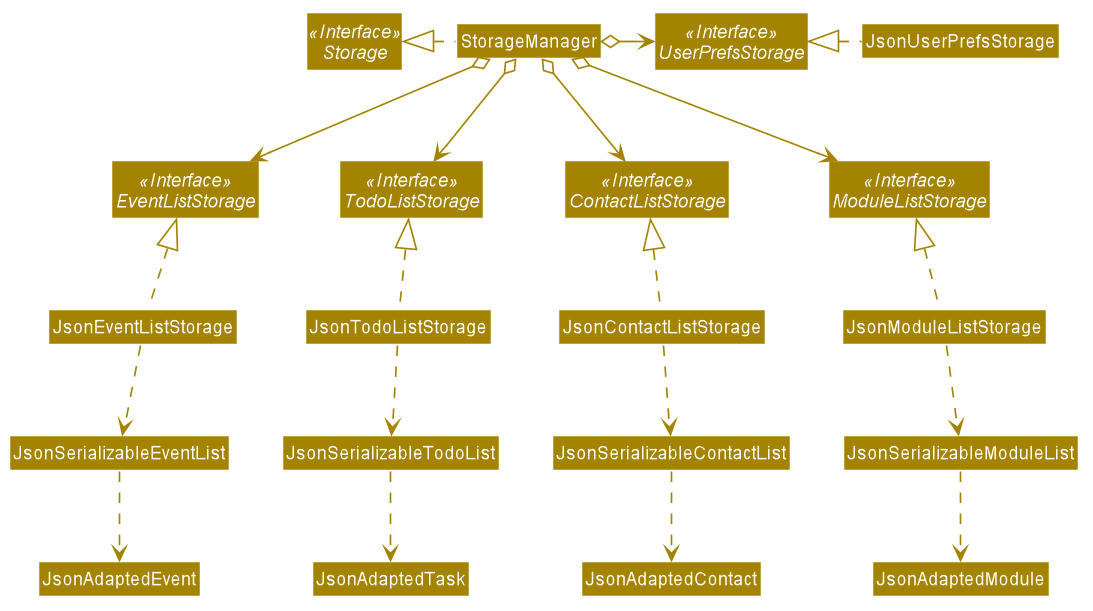

The diagram above was rendered by PlantUML. Its source (embedded in the PNG):
@startuml








skinparam BackgroundColor #FFFFFFF

skinparam Shadowing false

skinparam Class {
    FontColor #FFFFFF
    BorderThickness 1
    BorderColor #FFFFFF
    StereotypeFontColor #FFFFFF
    FontName Arial
}

skinparam Actor {
    BorderColor #000000
    Color #000000
    FontName Arial
}

skinparam Sequence {
    MessageAlign center
    BoxFontSize 15
    BoxPadding 0
    BoxFontColor #FFFFFF
    FontName Arial
}

skinparam Participant {
    FontColor #FFFFFFF
    Padding 20
}

skinparam MinClassWidth 50
skinparam ParticipantPadding 10
skinparam Shadowing false
skinparam DefaultTextAlignment center
skinparam packageStyle Rectangle

hide footbox
hide members
hide circle
skinparam arrowThickness 1.1
skinparam arrowColor #A38300
skinparam classBackgroundColor #A38300

Interface Storage <<Interface>>
Interface UserPrefsStorage <<Interface>>
Interface ModuleListStorage <<Interface>>
Interface ContactListStorage <<Interface>>
Interface TodoListStorage <<Interface>>
Interface EventListStorage <<Interface>>

Class StorageManager
Class JsonUserPrefsStorage
Class JsonModuleListStorage
Class JsonContactListStorage
Class JsonTodoListStorage
Class JsonEventListStorage

StorageManager .left.|> Storage
StorageManager o-right-> UserPrefsStorage
StorageManager o--> ModuleListStorage
StorageManager o--> ContactListStorage
StorageManager o--> TodoListStorage
StorageManager o--> EventListStorage

JsonUserPrefsStorage .left.|> UserPrefsStorage
JsonModuleListStorage .up.|> ModuleListStorage
JsonModuleListStorage .down.> JsonSerializableModuleList
JsonSerializableModuleList .down.> JsonAdaptedModule


JsonContactListStorage .up.|> ContactListStorage
JsonContactListStorage .down.> JsonSerializableContactList
JsonSerializableContactList .down.> JsonAdaptedContact


JsonTodoListStorage .up.|> TodoListStorage
JsonTodoListStorage .down.> JsonSerializableTodoList
JsonSerializableTodoList .down.> JsonAdaptedTask


JsonEventListStorage .up.|> EventListStorage
JsonEventListStorage .down.> JsonSerializableEventList
JsonSerializableEventList .down.> JsonAdaptedEvent

@enduml